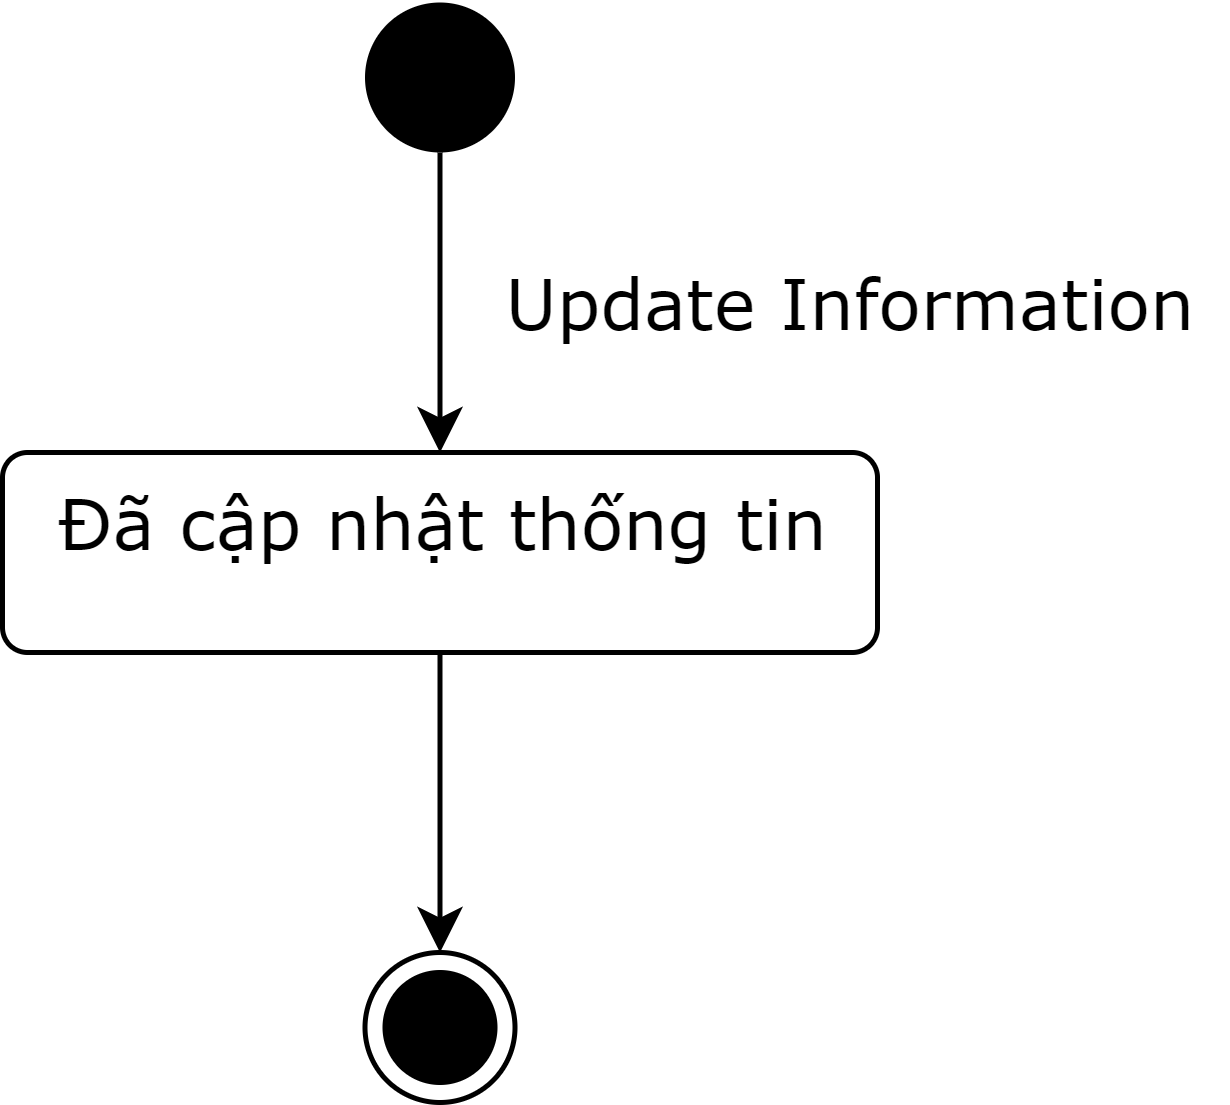

The diagram above was exported from draw.io. Its source (the exported page's mxGraphModel, read from the mxfile embedded in the PNG):
<mxGraphModel dx="868" dy="450" grid="1" gridSize="10" guides="1" tooltips="1" connect="1" arrows="1" fold="1" page="1" pageScale="1" pageWidth="850" pageHeight="1100" math="0" shadow="0">
  <root>
    <mxCell id="0" />
    <mxCell id="1" parent="0" />
    <mxCell id="2Ay-SZyClfIjDnvlfZHc-13" style="edgeStyle=orthogonalEdgeStyle;rounded=0;orthogonalLoop=1;jettySize=auto;html=1;entryX=0.5;entryY=0;entryDx=0;entryDy=0;" edge="1" parent="1" source="2Ay-SZyClfIjDnvlfZHc-2" target="2Ay-SZyClfIjDnvlfZHc-4">
      <mxGeometry relative="1" as="geometry" />
    </mxCell>
    <mxCell id="2Ay-SZyClfIjDnvlfZHc-2" value="" style="ellipse;fillColor=#000000;strokeColor=none;fontFamily=Verdana;fontSize=14;" vertex="1" parent="1">
      <mxGeometry x="427.5" y="30" width="30" height="30" as="geometry" />
    </mxCell>
    <mxCell id="2Ay-SZyClfIjDnvlfZHc-14" style="edgeStyle=orthogonalEdgeStyle;rounded=0;orthogonalLoop=1;jettySize=auto;html=1;entryX=0.5;entryY=0;entryDx=0;entryDy=0;" edge="1" parent="1" source="2Ay-SZyClfIjDnvlfZHc-4" target="2Ay-SZyClfIjDnvlfZHc-7">
      <mxGeometry relative="1" as="geometry" />
    </mxCell>
    <mxCell id="2Ay-SZyClfIjDnvlfZHc-4" value="Đã cập nhật thống tin" style="html=1;align=center;verticalAlign=top;rounded=1;absoluteArcSize=1;arcSize=10;dashed=0;fontFamily=Verdana;fontSize=14;" vertex="1" parent="1">
      <mxGeometry x="355" y="120" width="175" height="40" as="geometry" />
    </mxCell>
    <mxCell id="2Ay-SZyClfIjDnvlfZHc-7" value="" style="ellipse;html=1;shape=endState;fillColor=#000000;strokeColor=#000000;fontFamily=Verdana;fontSize=14;" vertex="1" parent="1">
      <mxGeometry x="427.5" y="220" width="30" height="30" as="geometry" />
    </mxCell>
    <mxCell id="2Ay-SZyClfIjDnvlfZHc-8" value="Update Information" style="text;html=1;strokeColor=none;fillColor=none;align=center;verticalAlign=middle;whiteSpace=wrap;rounded=0;fontFamily=Verdana;fontSize=14;" vertex="1" parent="1">
      <mxGeometry x="450" y="80" width="150" height="20" as="geometry" />
    </mxCell>
  </root>
</mxGraphModel>